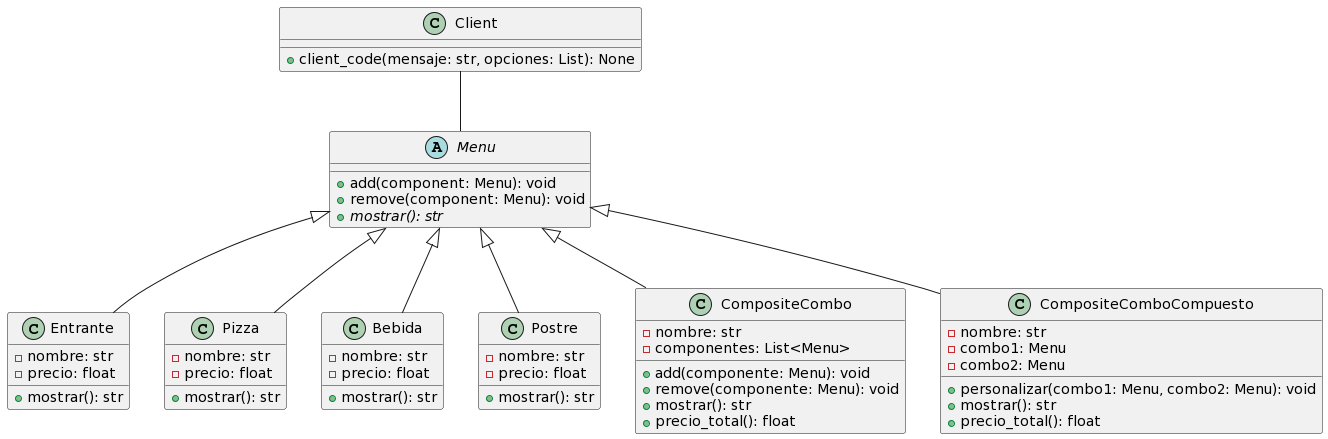

The diagram above was rendered by PlantUML. Its source (embedded in the PNG):
@startuml
' Abstract class
abstract class Menu {
  + add(component: Menu): void
  + remove(component: Menu): void
  {abstract} + mostrar(): str
}

' Leaf classes
class Entrante {
  - nombre: str
  - precio: float
  + mostrar(): str
}

class Pizza {
  - nombre: str
  - precio: float
  + mostrar(): str
}

class Bebida {
  - nombre: str
  - precio: float
  + mostrar(): str
}

class Postre {
  - nombre: str
  - precio: float
  + mostrar(): str
}

' Composite classes
class CompositeCombo {
  - nombre: str
  - componentes: List<Menu>
  + add(componente: Menu): void
  + remove(componente: Menu): void
  + mostrar(): str
  + precio_total(): float
}

class CompositeComboCompuesto {
  - nombre: str
  - combo1: Menu
  - combo2: Menu
  + personalizar(combo1: Menu, combo2: Menu): void
  + mostrar(): str
  + precio_total(): float
}

' Client class
class Client {
  + client_code(mensaje: str, opciones: List): None
}

Menu <|-- Entrante
Menu <|-- Pizza
Menu <|-- Bebida
Menu <|-- Postre

Menu <|-- CompositeCombo
Menu <|-- CompositeComboCompuesto

Client -- Menu
@enduml